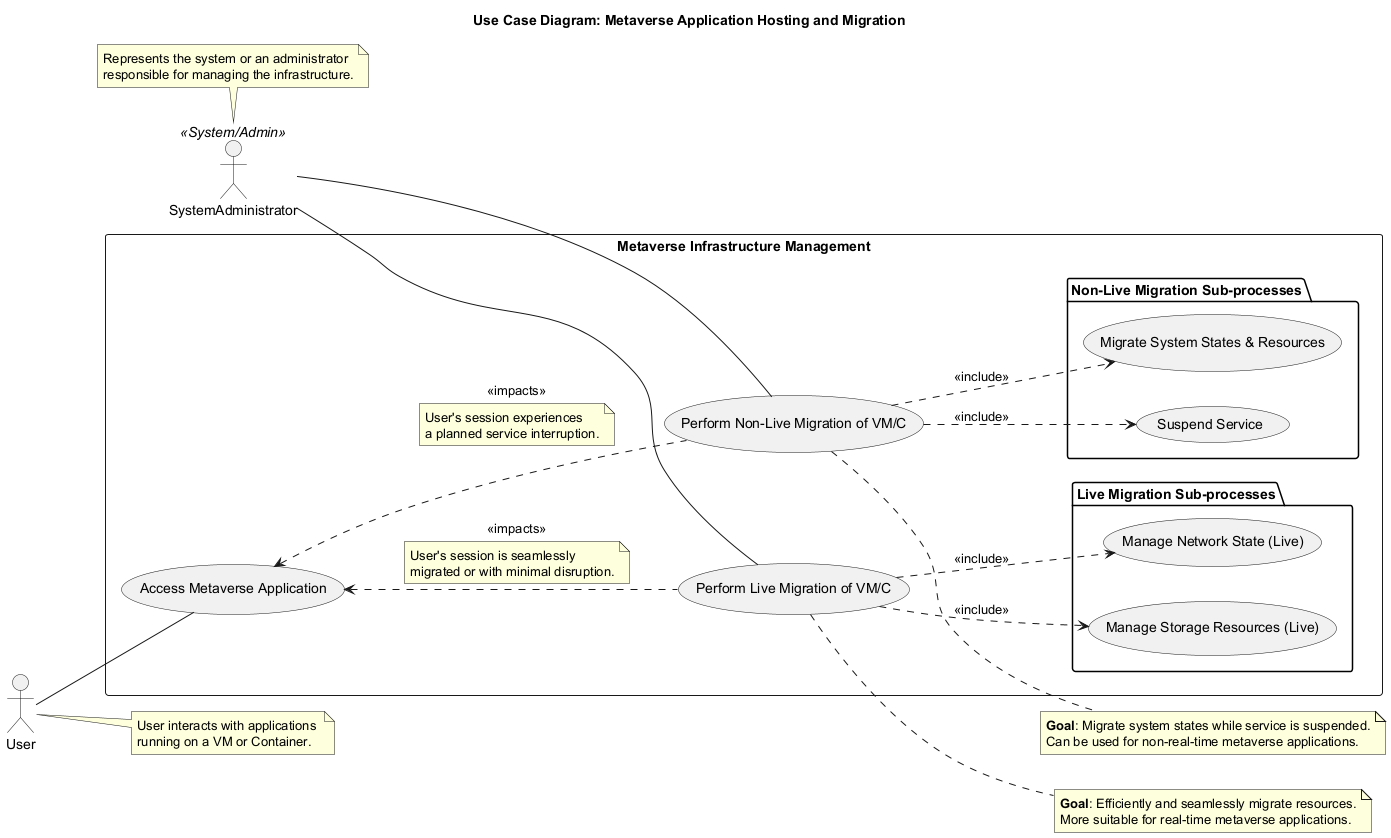

The diagram above was rendered by PlantUML. Its source (embedded in the PNG):
@startuml
title Use Case Diagram: Metaverse Application Hosting and Migration

left to right direction
actor User as U
actor SystemAdministrator as Admin <<System/Admin>>
note top of Admin : Represents the system or an administrator \nresponsible for managing the infrastructure.

rectangle "Metaverse Infrastructure Management" {
  usecase "Access Metaverse Application" as UC_AccessApp
  usecase "Perform Live Migration of VM/C" as UC_LiveMig
  usecase "Perform Non-Live Migration of VM/C" as UC_NonLiveMig

  package "Live Migration Sub-processes" {
    usecase "Manage Storage Resources (Live)" as UC_LM_Storage
    usecase "Manage Network State (Live)" as UC_LM_Network
  }

  package "Non-Live Migration Sub-processes" {
    usecase "Suspend Service" as UC_NLM_Suspend
    usecase "Migrate System States & Resources" as UC_NLM_Migrate
  }
}

U -- UC_AccessApp
note right of U : User interacts with applications \nrunning on a VM or Container.

Admin -- UC_LiveMig
Admin -- UC_NonLiveMig

UC_LiveMig .up.> UC_AccessApp : <<impacts>>
note on link: User's session is seamlessly \nmigrated or with minimal disruption.
UC_LiveMig ..> UC_LM_Storage : <<include>>
UC_LiveMig ..> UC_LM_Network : <<include>>
note right of UC_LiveMig
  **Goal**: Efficiently and seamlessly migrate resources.
  More suitable for real-time metaverse applications.
end note

UC_NonLiveMig .up.> UC_AccessApp : <<impacts>>
note on link: User's session experiences \na planned service interruption.
UC_NonLiveMig ..> UC_NLM_Suspend : <<include>>
UC_NonLiveMig ..> UC_NLM_Migrate : <<include>>
note right of UC_NonLiveMig
  **Goal**: Migrate system states while service is suspended.
  Can be used for non-real-time metaverse applications.
end note
@enduml